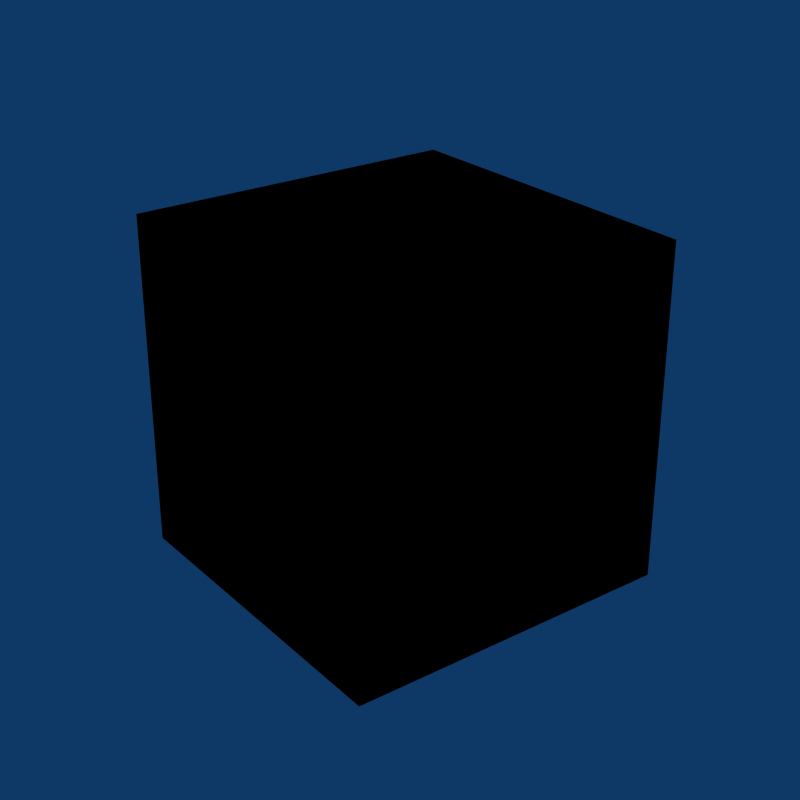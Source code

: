 # Source: iconxn.blend  (saved by Blender 2.49.2; exported with 4.5.12 LTS)
import bpy
from mathutils import Matrix  # noqa: F401  (used for matrix-valued properties, if any)

bpy.ops.wm.read_factory_settings(use_empty=True)
scene = bpy.context.scene
scene.name = 'Scene'

# ---- collections
col_collection_1 = bpy.data.collections.new('Collection 1'); scene.collection.children.link(col_collection_1)

# ---- materials (node trees are filled in below, after node groups)
mat_red = bpy.data.materials.new('Red')
mat_red.alpha_threshold = 0.0
mat_red.preview_render_type = 'CUBE'
mat_red.diffuse_color = (1.0, 0.0, 0.0, 1.0)
mat_red.roughness = 0.5
mat_red.line_color = (0.0, 0.0, 0.0, 1.0)
mat_black = bpy.data.materials.new('Black')
mat_black.alpha_threshold = 0.0
mat_black.preview_render_type = 'CUBE'
mat_black.diffuse_color = (0.0, 0.0, 0.0, 1.0)
mat_black.roughness = 0.5
mat_black.line_color = (0.0, 0.0, 0.0, 1.0)

# ---- material node trees

# ---- world
world_world = bpy.data.worlds.new('World'); scene.world = world_world
world_world.color = (0.05656, 0.2208, 0.4)
world_world.use_sun_shadow = False
world_world.sun_shadow_jitter_overblur = 0.0
world_world.cycles.sampling_method = 'MANUAL'
world_world.cycles.sample_map_resolution = 256

# ---- cameras
cam_camera = bpy.data.cameras.new('Camera')
cam_camera.passepartout_alpha = 0.2
cam_camera.clip_end = 100.0
cam_camera.lens = 67.0
cam_camera.ortho_scale = 7.314
cam_camera.show_passepartout = False
cam_camera.show_safe_areas = True
cam_camera.dof.focus_distance = 0.0
cam_camera.dof.aperture_fstop = 128.0

# ---- lights
light_spot = bpy.data.lights.new('Spot', 'POINT')
light_spot.transmission_factor = 0.0
light_spot.cutoff_distance = 30.0
light_spot.energy = 100.0
light_spot.shadow_buffer_clip_start = 1.001
light_spot.shadow_soft_size = 1.0
light_spot.shadow_maximum_resolution = 0.006
light_spot.use_absolute_resolution = True
light_spot.cycles.use_multiple_importance_sampling = False

# ---- meshes
me_cube_002 = bpy.data.meshes.new('Cube.002')
me_cube_002.from_pydata([(1.0, -1.0, 1.0), (1.0, 1.0, 1.0), (1.0, -1.0, -1.0), (1.0, 1.0, -1.0)], [], [(0, 2, 3, 1)])
me_cube_002.materials.append(mat_red)
me_cube_002.use_remesh_preserve_volume = False
me_cube_002.use_remesh_preserve_attributes = False
me_cube_002.use_mirror_vertex_groups = False
me_cube_002.update()
me_cube_001 = bpy.data.meshes.new('Cube.001')
me_cube_001.from_pydata([(1.0, 1.0, -1.0), (1.0, -1.0, -1.0), (-1.0, -1.0, -1.0), (-1.0, 1.0, -1.0), (1.0, 1.0, 1.0), (1.0, -1.0, 1.0), (-1.0, -1.0, 1.0), (-1.0, 1.0, 1.0)], [], [(0, 1, 2, 3), (4, 7, 6, 5), (1, 5, 6, 2), (2, 6, 7, 3), (4, 0, 3, 7)])
me_cube_001.materials.append(mat_black)
me_cube_001.use_remesh_preserve_volume = False
me_cube_001.use_remesh_preserve_attributes = False
me_cube_001.use_mirror_vertex_groups = False
me_cube_001.update()

# ---- objects
ob_cube_002 = bpy.data.objects.new('Cube.002', me_cube_002)
ob_cube_001 = bpy.data.objects.new('Cube.001', me_cube_001)
ob_camera = bpy.data.objects.new('Camera', cam_camera)
ob_lamp = bpy.data.objects.new('Lamp', light_spot)

# ---- transforms, parenting, visibility, modifiers, constraints
ob_cube_002.location = (0.0, 0.0, 0.0)
ob_cube_002.scale = (-1.0, 1.0, 1.0)
ob_cube_002.lock_rotations_4d = False
ob_cube_002.empty_display_type = 'ARROWS'
ob_cube_002.lineart.crease_threshold = 0.0
ob_cube_001.location = (0.0, 0.0, 0.0)
ob_cube_001.scale = (-1.0, 1.0, 1.0)
ob_cube_001.lock_rotations_4d = False
ob_cube_001.empty_display_type = 'ARROWS'
ob_cube_001.display_type = 'WIRE'
ob_cube_001.lineart.crease_threshold = 0.0
ob_camera.location = (5.88, -4.402, 3.559)
ob_camera.rotation_euler = (1.109, 0.01082, 0.8149)
ob_camera.lock_rotations_4d = False
ob_camera.empty_display_type = 'ARROWS'
ob_camera.color = (0.0, 0.0, 0.0, 0.0)
ob_camera.display_type = 'WIRE'
ob_camera.lineart.crease_threshold = 0.0
_c = ob_camera.constraints.new('TRACK_TO'); _c.name = 'AutoTrack'
_c.target = ob_cube_001
ob_lamp.location = (4.076, 1.005, 5.904)
ob_lamp.rotation_euler = (0.6503, 0.05522, 1.866)
ob_lamp.lock_rotations_4d = False
ob_lamp.empty_display_type = 'ARROWS'
ob_lamp.color = (0.0, 0.0, 0.0, 0.0)
ob_lamp.lineart.crease_threshold = 0.0

# ---- collection membership
col_collection_1.objects.link(ob_cube_002)
col_collection_1.objects.link(ob_cube_001)
col_collection_1.objects.link(ob_camera)
col_collection_1.objects.link(ob_lamp)

# ---- scene / render settings (as saved in the file)
scene.camera = ob_camera
scene.frame_start = 1; scene.frame_end = 250; scene.frame_set(1)
scene.render.engine = 'BLENDER_EEVEE_NEXT'
scene.render.image_settings.compression = 90
scene.render.resolution_x = 512
scene.render.resolution_y = 512
scene.render.pixel_aspect_x = 100.0
scene.render.pixel_aspect_y = 100.0
scene.render.fps = 25
scene.render.dither_intensity = 0.0
scene.render.use_compositing = False
scene.render.use_sequencer = False
scene.render.bake_margin = 2
scene.render.bake_bias = 0.0
scene.render.use_stamp_time = False
scene.render.use_stamp_date = False
scene.render.use_stamp_frame = False
scene.render.use_stamp_camera = False
scene.render.use_stamp_scene = False
scene.render.use_stamp_filename = False
scene.render.use_stamp_render_time = False
scene.render.stamp_font_size = 0
scene.cycles.use_denoising = False
scene.cycles.samples = 10
scene.cycles.sampling_pattern = 'TABULATED_SOBOL'
scene.cycles.light_sampling_threshold = 0.0
scene.cycles.use_adaptive_sampling = False
scene.cycles.use_light_tree = False
scene.cycles.blur_glossy = 0.0
scene.cycles.volume_bounces = 1
scene.cycles.pixel_filter_type = 'GAUSSIAN'
scene.cycles.sample_clamp_indirect = 0.0
scene.view_settings.view_transform = 'Raw'
bpy.context.view_layer.update()
